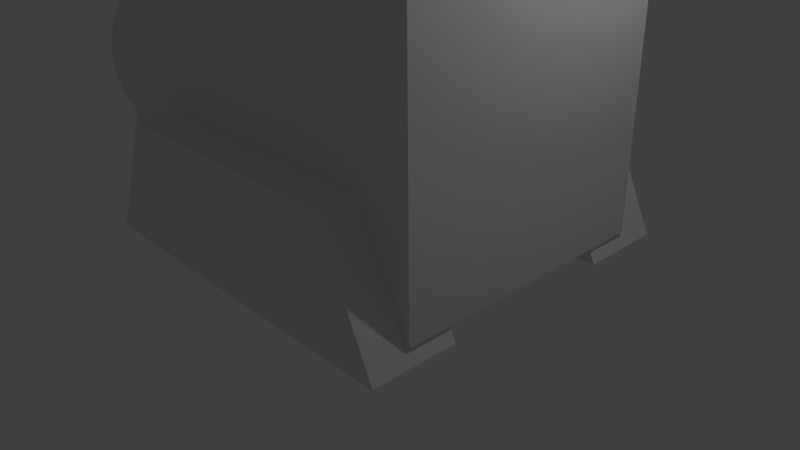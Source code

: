 # Source: cargo_bot1.blend  (saved by Blender 2.72.0; exported with 4.5.12 LTS)
import bpy
from mathutils import Matrix  # noqa: F401  (used for matrix-valued properties, if any)

bpy.ops.wm.read_factory_settings(use_empty=True)
scene = bpy.context.scene
scene.name = 'Scene'

# ---- collections
col_collection_1 = bpy.data.collections.new('Collection 1'); scene.collection.children.link(col_collection_1)

# ---- world
world_world = bpy.data.worlds.new('World'); scene.world = world_world
world_world.color = (0.05088, 0.05088, 0.05088)
world_world.use_sun_shadow = False
world_world.sun_shadow_jitter_overblur = 0.0
world_world.cycles.sampling_method = 'MANUAL'
world_world.cycles.sample_map_resolution = 256

# ---- cameras
cam_camera = bpy.data.cameras.new('Camera')
cam_camera.clip_end = 100.0
cam_camera.lens = 35.0
cam_camera.sensor_width = 32.0
cam_camera.sensor_height = 18.0
cam_camera.ortho_scale = 7.314
cam_camera.dof.focus_distance = 0.0
cam_camera.dof.aperture_fstop = 128.0

# ---- lights
light_lamp = bpy.data.lights.new('Lamp', 'POINT')
light_lamp.transmission_factor = 0.0
light_lamp.cutoff_distance = 30.0
light_lamp.energy = 100.0
light_lamp.shadow_buffer_clip_start = 1.001
light_lamp.shadow_soft_size = 0.1
light_lamp.shadow_maximum_resolution = 0.006
light_lamp.use_absolute_resolution = True
light_lamp.cycles.use_multiple_importance_sampling = False

# ---- meshes
me_cylinder_001 = bpy.data.meshes.new('Cylinder.001')
me_cylinder_001.from_pydata([(5.174e-08, -0.9055, 0.795), (9.378e-08, -0.9055, -3.345), (-0.02032, -0.9035, 0.795), (-0.02032, -0.9035, -3.345), (-0.03986, -0.8976, 0.795), (-0.03986, -0.8976, -3.345), (-0.05786, -0.888, 0.795), (-0.05786, -0.888, -3.345), (-0.07365, -0.875, 0.795), (-0.07365, -0.875, -3.345), (-0.0866, -0.8592, 0.795), (-0.0866, -0.8592, -3.345), (-0.09622, -0.8412, 0.795), (-0.09622, -0.8412, -3.345), (-0.1022, -0.8217, 0.795), (-0.1022, -0.8217, -3.345), (-0.1042, -0.8014, 0.795), (-0.1042, -0.8014, -3.345), (-0.1022, -0.7811, 0.795), (-0.1022, -0.7811, -3.345), (-0.09622, -0.7615, 0.795), (-0.09622, -0.7615, -3.345), (-0.0866, -0.7435, 0.795), (-0.0866, -0.7435, -3.345), (-0.07365, -0.7277, 0.795), (-0.07365, -0.7277, -3.345), (-0.05786, -0.7148, 0.795), (-0.05786, -0.7148, -3.345), (-0.03986, -0.7051, 0.795), (-0.03986, -0.7051, -3.345), (-0.02032, -0.6992, 0.795), (-0.02032, -0.6992, -3.345), (8.568e-08, -0.6972, 0.795), (1.277e-07, -0.6972, -3.345), (0.02032, -0.6992, 0.795), (0.02032, -0.6992, -3.345), (0.03986, -0.7051, 0.795), (0.03986, -0.7051, -3.345), (0.05786, -0.7148, 0.795), (0.05786, -0.7148, -3.345), (0.07365, -0.7277, 0.795), (0.07365, -0.7277, -3.345), (0.0866, -0.7435, 0.795), (0.0866, -0.7435, -3.345), (0.09622, -0.7615, 0.795), (0.09622, -0.7615, -3.345), (0.1022, -0.7811, 0.795), (0.1022, -0.7811, -3.345), (0.1042, -0.8014, 0.795), (0.1042, -0.8014, -3.345), (0.1022, -0.8217, 0.795), (0.1022, -0.8217, -3.345), (0.09622, -0.8412, 0.795), (0.09622, -0.8412, -3.345), (0.0866, -0.8592, 0.795), (0.0866, -0.8592, -3.345), (0.07365, -0.875, 0.795), (0.07365, -0.875, -3.345), (0.05786, -0.888, 0.795), (0.05786, -0.888, -3.345), (0.03986, -0.8976, 0.795), (0.03986, -0.8976, -3.345), (0.02032, -0.9035, 0.795), (0.02032, -0.9035, -3.345)], [], [(0, 1, 3, 2), (2, 3, 5, 4), (4, 5, 7, 6), (6, 7, 9, 8), (8, 9, 11, 10), (10, 11, 13, 12), (12, 13, 15, 14), (14, 15, 17, 16), (16, 17, 19, 18), (18, 19, 21, 20), (20, 21, 23, 22), (22, 23, 25, 24), (24, 25, 27, 26), (26, 27, 29, 28), (28, 29, 31, 30), (30, 31, 33, 32), (32, 33, 35, 34), (34, 35, 37, 36), (36, 37, 39, 38), (38, 39, 41, 40), (40, 41, 43, 42), (42, 43, 45, 44), (44, 45, 47, 46), (46, 47, 49, 48), (48, 49, 51, 50), (50, 51, 53, 52), (52, 53, 55, 54), (54, 55, 57, 56), (56, 57, 59, 58), (58, 59, 61, 60), (3, 1, 63, 61, 59, 57, 55, 53, 51, 49, 47, 45, 43, 41, 39, 37, 35, 33, 31, 29, 27, 25, 23, 21, 19, 17, 15, 13, 11, 9, 7, 5), (62, 63, 1, 0), (60, 61, 63, 62), (0, 2, 4, 6, 8, 10, 12, 14, 16, 18, 20, 22, 24, 26, 28, 30, 32, 34, 36, 38, 40, 42, 44, 46, 48, 50, 52, 54, 56, 58, 60, 62)])
me_cylinder_001.use_remesh_preserve_volume = False
me_cylinder_001.use_remesh_preserve_attributes = False
me_cylinder_001.use_mirror_vertex_groups = False
me_cylinder_001.update()
me_cylinder = bpy.data.meshes.new('Cylinder')
me_cylinder.from_pydata([(0.0, 1.0, -1.0), (0.0, 1.0, 1.0), (0.1951, 0.9808, -1.0), (0.1951, 0.9808, 1.0), (0.3827, 0.9239, -1.0), (0.3827, 0.9239, 1.0), (0.5556, 0.8315, -1.0), (0.5556, 0.8315, 1.0), (0.7071, 0.7071, -1.0), (0.7071, 0.7071, 1.0), (0.8315, 0.5556, -1.0), (0.8315, 0.5556, 1.0), (0.9239, 0.3827, -1.0), (0.9239, 0.3827, 1.0), (0.9808, 0.1951, -1.0), (0.9808, 0.1951, 1.0), (1.0, 7.55e-08, -1.0), (1.0, 7.55e-08, 1.0), (0.9808, -0.1951, -1.0), (0.9808, -0.1951, 1.0), (0.9239, -0.3827, -1.0), (0.9239, -0.3827, 1.0), (0.8315, -0.5556, -1.0), (0.8315, -0.5556, 1.0), (0.7071, -0.7071, -1.0), (0.7071, -0.7071, 1.0), (0.5556, -0.8315, -1.0), (0.5556, -0.8315, 1.0), (0.3827, -0.9239, -1.0), (0.3827, -0.9239, 1.0), (0.1951, -0.9808, -1.0), (0.1951, -0.9808, 1.0), (-3.258e-07, -1.0, -1.0), (-3.258e-07, -1.0, 1.0), (-0.1951, -0.9808, -1.0), (-0.1951, -0.9808, 1.0), (-0.3827, -0.9239, -1.0), (-0.3827, -0.9239, 1.0), (-0.5556, -0.8315, -1.0), (-0.5556, -0.8315, 1.0), (-0.7071, -0.7071, -1.0), (-0.7071, -0.7071, 1.0), (-0.8315, -0.5556, -1.0), (-0.8315, -0.5556, 1.0), (-0.9239, -0.3827, -1.0), (-0.9239, -0.3827, 1.0), (-0.9808, -0.1951, -1.0), (-0.9808, -0.1951, 1.0), (-1.0, 9.656e-07, -1.0), (-1.0, 9.656e-07, 1.0), (-0.9808, 0.1951, -1.0), (-0.9808, 0.1951, 1.0), (-0.9239, 0.3827, -1.0), (-0.9239, 0.3827, 1.0), (-0.8315, 0.5556, -1.0), (-0.8315, 0.5556, 1.0), (-0.7071, 0.7071, -1.0), (-0.7071, 0.7071, 1.0), (-0.5556, 0.8315, -1.0), (-0.5556, 0.8315, 1.0), (-0.3827, 0.9239, -1.0), (-0.3827, 0.9239, 1.0), (-0.1951, 0.9808, -1.0), (-0.1951, 0.9808, 1.0)], [], [(0, 1, 3, 2), (2, 3, 5, 4), (4, 5, 7, 6), (6, 7, 9, 8), (8, 9, 11, 10), (10, 11, 13, 12), (12, 13, 15, 14), (14, 15, 17, 16), (16, 17, 19, 18), (18, 19, 21, 20), (20, 21, 23, 22), (22, 23, 25, 24), (24, 25, 27, 26), (26, 27, 29, 28), (28, 29, 31, 30), (30, 31, 33, 32), (32, 33, 35, 34), (34, 35, 37, 36), (36, 37, 39, 38), (38, 39, 41, 40), (40, 41, 43, 42), (42, 43, 45, 44), (44, 45, 47, 46), (46, 47, 49, 48), (48, 49, 51, 50), (50, 51, 53, 52), (52, 53, 55, 54), (54, 55, 57, 56), (56, 57, 59, 58), (58, 59, 61, 60), (3, 1, 63, 61, 59, 57, 55, 53, 51, 49, 47, 45, 43, 41, 39, 37, 35, 33, 31, 29, 27, 25, 23, 21, 19, 17, 15, 13, 11, 9, 7, 5), (62, 63, 1, 0), (60, 61, 63, 62), (0, 2, 4, 6, 8, 10, 12, 14, 16, 18, 20, 22, 24, 26, 28, 30, 32, 34, 36, 38, 40, 42, 44, 46, 48, 50, 52, 54, 56, 58, 60, 62)])
me_cylinder.use_remesh_preserve_volume = False
me_cylinder.use_remesh_preserve_attributes = False
me_cylinder.use_mirror_vertex_groups = False
me_cylinder.update()
me_cube_002 = bpy.data.meshes.new('Cube.002')
me_cube_002.from_pydata([(2.189, -2.248, 0.4105), (-2.543, -2.251, 0.4105), (-2.544, -1.151, 0.4105), (2.188, -1.148, 0.4105), (1.461, -2.248, 2.0), (-1.816, -2.25, 2.0), (-1.817, -1.151, 2.0), (1.46, -1.149, 2.0)], [], [(4, 5, 1, 0), (5, 6, 2, 1), (6, 7, 3, 2), (7, 4, 0, 3), (0, 1, 2, 3), (7, 6, 5, 4)])
me_cube_002.use_remesh_preserve_volume = False
me_cube_002.use_remesh_preserve_attributes = False
me_cube_002.use_mirror_vertex_groups = False
me_cube_002.update()
me_cube_001 = bpy.data.meshes.new('Cube.001')
me_cube_001.from_pydata([(-2.5, -2.5, -2.5), (-2.5, 2.5, -2.5), (2.5, 2.5, -2.5), (2.5, -2.5, -2.5), (-2.5, -2.5, 2.5), (-2.5, 2.5, 2.5), (2.5, 2.5, 2.5), (2.5, -2.5, 2.5)], [], [(4, 5, 1, 0), (5, 6, 2, 1), (6, 7, 3, 2), (7, 4, 0, 3), (0, 1, 2, 3), (7, 6, 5, 4)])
me_cube_001.use_remesh_preserve_volume = False
me_cube_001.use_remesh_preserve_attributes = False
me_cube_001.use_mirror_vertex_groups = False
me_cube_001.update()

# ---- objects
ob_cylinder_001 = bpy.data.objects.new('Cylinder.001', me_cylinder_001)
ob_cylinder = bpy.data.objects.new('Cylinder', me_cylinder)
ob_cube_001 = bpy.data.objects.new('Cube.001', me_cube_002)
ob_cube = bpy.data.objects.new('Cube', me_cube_001)
ob_lamp = bpy.data.objects.new('Lamp', light_lamp)
ob_camera = bpy.data.objects.new('Camera', cam_camera)

# ---- transforms, parenting, visibility, modifiers, constraints
ob_cylinder_001.location = (-3.347, 0.01433, 2.119)
ob_cylinder_001.rotation_euler = (3.146, 1.571, 0.0)
ob_cylinder_001.scale = (1.4, 1.4, 0.3424)
ob_cylinder_001.lineart.crease_threshold = 0.0
_m = ob_cylinder_001.modifiers.new('Mirror', 'MIRROR')
_m.use_axis = (False, True, False)
ob_cylinder.location = (-3.347, 0.01433, 2.119)
ob_cylinder.rotation_euler = (3.146, 1.571, 0.0)
ob_cylinder.scale = (1.4, 1.4, 0.3424)
ob_cylinder.lineart.crease_threshold = 0.0
ob_cube_001.location = (0.0, 0.0, 0.0)
ob_cube_001.rotation_euler = (0.0, -0.0, -3.146)
ob_cube_001.lineart.crease_threshold = 0.0
_m = ob_cube_001.modifiers.new('Mirror', 'MIRROR')
_m.use_axis = (False, True, False)
ob_cube.location = (0.0, 0.0, 2.26)
ob_cube.rotation_euler = (0.0, -0.0, -3.146)
ob_cube.scale = (1.0, 0.6966, 0.6627)
ob_cube.lineart.crease_threshold = 0.0
ob_lamp.location = (4.076, 1.005, 5.904)
ob_lamp.rotation_euler = (0.6503, 0.05522, 1.866)
ob_lamp.lock_rotations_4d = False
ob_lamp.empty_display_type = 'ARROWS'
ob_lamp.color = (0.0, 0.0, 0.0, 0.0)
ob_lamp.lineart.crease_threshold = 0.0
ob_camera.location = (7.481, -6.508, 5.344)
ob_camera.rotation_euler = (1.109, 0.01082, 0.8149)
ob_camera.lock_rotations_4d = False
ob_camera.empty_display_type = 'ARROWS'
ob_camera.color = (0.0, 0.0, 0.0, 0.0)
ob_camera.display_type = 'WIRE'
ob_camera.lineart.crease_threshold = 0.0

# ---- collection membership
col_collection_1.objects.link(ob_cylinder_001)
col_collection_1.objects.link(ob_cylinder)
col_collection_1.objects.link(ob_cube_001)
col_collection_1.objects.link(ob_cube)
col_collection_1.objects.link(ob_lamp)
col_collection_1.objects.link(ob_camera)

# ---- scene / render settings (as saved in the file)
scene.camera = ob_camera
scene.frame_start = 1; scene.frame_end = 250; scene.frame_set(1)
scene.render.engine = 'BLENDER_EEVEE_NEXT'
scene.render.resolution_percentage = 50
scene.render.dither_intensity = 0.0
scene.cycles.use_denoising = False
scene.cycles.samples = 10
scene.cycles.sampling_pattern = 'TABULATED_SOBOL'
scene.cycles.light_sampling_threshold = 0.0
scene.cycles.use_adaptive_sampling = False
scene.cycles.use_light_tree = False
scene.cycles.blur_glossy = 0.0
scene.cycles.pixel_filter_type = 'GAUSSIAN'
scene.cycles.sample_clamp_indirect = 0.0
scene.view_settings.view_transform = 'Standard'
bpy.context.view_layer.update()
